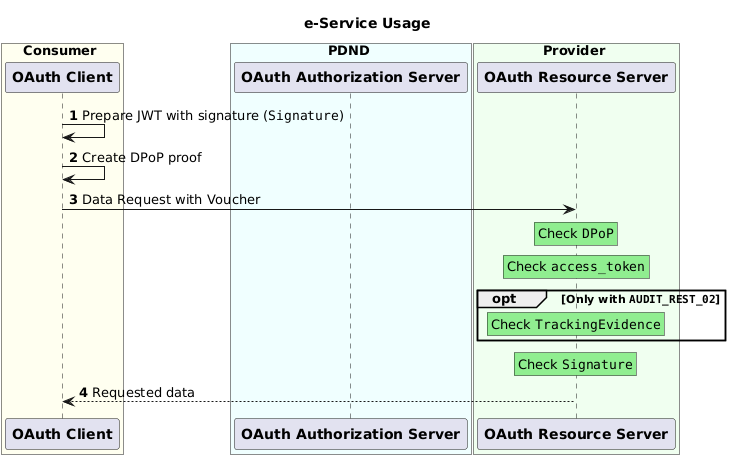

The diagram above was rendered by PlantUML. Its source (embedded in the PNG):
@startuml e-Service Usage
title e-Service Usage

autonumber

box **Consumer** #Ivory
  participant "**OAuth Client**" as CF
end box

box **PDND** #Azure
  participant "**OAuth Authorization Server**" as AS
end box

box **Provider** #HoneyDew
  participant "**OAuth Resource Server**" as RS
end box

CF->CF:Prepare JWT with signature (""Signature"")

CF->CF: Create DPoP proof

CF->RS: Data Request with Voucher

rnote over RS #LightGreen
  Check ""DPoP""
endrnote

rnote over RS #LightGreen
  Check ""access_token""
endrnote

opt Only with ""AUDIT_REST_02""
  rnote over RS #LightGreen
    Check ""TrackingEvidence""
  endrnote
end

rnote over RS #LightGreen
  Check ""Signature""
endrnote

RS-->CF: Requested data
@enduml